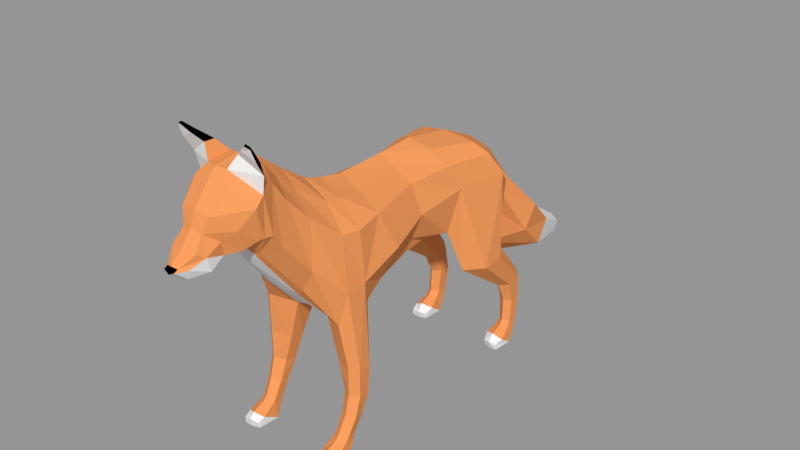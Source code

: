 # Source: fox.blend  (saved by Blender 2.79.0; exported with 4.5.12 LTS)
import bpy
from mathutils import Matrix  # noqa: F401  (used for matrix-valued properties, if any)

bpy.ops.wm.read_factory_settings(use_empty=True)
scene = bpy.context.scene
scene.name = 'Scene'

# ---- collections
col_collection_1 = bpy.data.collections.new('Collection 1'); scene.collection.children.link(col_collection_1)

# ---- materials (node trees are filled in below, after node groups)
mat_material_004 = bpy.data.materials.new('Material.004')
mat_material_004.alpha_threshold = 0.0
mat_material_004.use_transparent_shadow = False
mat_material_004.diffuse_color = (0.8, 0.2945, 0.09738, 1.0)
mat_material_004.specular_color = (0.7633, 0.2796, 0.1491)
mat_material_004.roughness = 0.5
mat_material_005 = bpy.data.materials.new('Material.005')
mat_material_005.alpha_threshold = 0.0
mat_material_005.use_transparent_shadow = False
mat_material_005.roughness = 0.5
mat_material_006 = bpy.data.materials.new('Material.006')
mat_material_006.alpha_threshold = 0.0
mat_material_006.use_transparent_shadow = False
mat_material_006.diffuse_color = (0.0, 0.0, 0.0, 1.0)
mat_material_006.roughness = 0.5

# ---- material node trees

# ---- meshes
me_cylinder_001 = bpy.data.meshes.new('Cylinder.001')
me_cylinder_001.from_pydata([(4.45, 0.8574, -1.809), (4.45, 1.083, 1.037), (5.017, 0.1517, -1.77), (5.036, 0.4701, 0.8794), (5.017, -0.7864, -1.429), (5.036, -0.5971, 0.8267), (4.45, -1.229, -1.231), (4.45, -1.157, 1.037), (3.846, -0.7087, -1.318), (3.654, -0.5912, 1.095), (3.846, 0.3347, -1.607), (3.654, 0.5286, 1.095), (5.228, 0.01528, 3.372), (4.45, 0.7369, 3.769), (5.228, -1.365, 3.082), (4.45, -2.15, 3.064), (3.603, -1.457, 3.281), (3.603, -0.01332, 3.634), (5.607, -3.712, 7.193), (4.453, -2.602, 7.806), (5.607, -5.903, 6.946), (4.45, -8.054, 7.264), (2.324, -5.974, 7.76), (2.324, -3.815, 8.227), (5.03, -3.113, 15.44), (3.658, -0.9911, 10.55), (4.021, -8.026, 15.29), (3.689, -9.44, 11.41), (1.887, -7.235, 10.98), (1.423, -3.008, 11.85), (0.0, -7.194, 11.01), (0.0, -2.769, 11.69), (4.319, -4.317, 17.51), (3.348, -8.982, 17.64), (2.806, -4.764, 18.39), (1.769, -9.721, 19.05), (0.0, -5.26, 19.01), (0.0, -10.32, 19.87), (1.561, -1.166, 16.28), (0.0, -1.363, 17.18), (1.578, -5.189, 11.65), (0.0, -5.207, 11.58), (4.065, -1.127, 13.77), (1.176, -0.725, 14.69), (0.0, -0.9252, 14.34), (3.975, -13.4, 14.79), (2.533, -13.42, 12.03), (2.329, -13.35, 10.8), (0.0, -13.08, 9.431), (2.847, -13.5, 17.39), (1.051, -13.82, 18.8), (0.0, -14.17, 19.69), (4.881, -17.65, 13.73), (3.312, -17.99, 10.48), (1.966, -18.13, 9.666), (0.0, -18.01, 8.79), (4.055, -19.06, 17.17), (1.941, -19.02, 18.51), (0.0, -19.06, 19.53), (4.38, -22.96, -1.832), (4.454, -21.06, 3.943), (4.841, -23.41, -1.703), (5.146, -21.69, 4.144), (5.035, -24.33, -1.499), (5.219, -22.96, 4.513), (4.312, -24.8, -1.334), (4.454, -23.57, 4.747), (3.643, -24.28, -1.378), (2.77, -22.88, 4.47), (3.754, -23.28, -1.678), (2.752, -21.61, 4.084), (3.87, -20.42, 9.613), (4.818, -21.7, 12.17), (4.731, -23.64, 11.94), (3.995, -24.09, 8.908), (1.705, -22.95, 8.443), (1.873, -20.22, 8.637), (0.0, -20.18, 8.693), (4.414, -21.25, 1.304), (5.048, -21.83, 1.486), (5.187, -22.98, 1.848), (4.446, -23.56, 2.029), (3.487, -22.98, 1.848), (3.487, -21.83, 1.486), (4.932, -22.55, -0.2688), (5.171, -23.54, 0.03812), (4.439, -24.04, 0.184), (3.633, -23.54, 0.03812), (3.709, -22.54, -0.2536), (4.424, -22.04, -0.3994), (0.0, -22.72, 8.673), (4.413, -21.78, 16.79), (2.403, -21.65, 18.94), (0.0, -21.67, 20.04), (4.107, -23.47, 16.97), (2.339, -23.22, 19.24), (0.0, -23.25, 20.6), (3.572, -26.32, 14.68), (2.38, -26.26, 12.49), (1.637, -26.19, 11.95), (0.0, -26.26, 11.88), (3.36, -26.15, 19.17), (1.524, -25.81, 21.05), (0.0, -25.65, 22.25), (3.276, -29.07, 17.95), (1.935, -29.75, 16.84), (1.466, -29.86, 16.63), (0.0, -30.1, 16.4), (2.906, -27.92, 21.14), (1.173, -27.41, 22.51), (0.0, -27.1, 23.36), (3.301, -29.97, 19.23), (2.019, -30.19, 17.56), (1.406, -30.3, 17.27), (0.0, -30.56, 17.17), (2.754, -29.25, 23.04), (1.1, -29.64, 24.78), (0.0, -29.9, 24.98), (0.0, -34.32, 17.09), (0.0, -32.82, 17.7), (1.485, -34.46, 17.54), (1.427, -33.17, 18.32), (1.576, -34.9, 18.85), (1.628, -33.51, 19.61), (1.259, -35.61, 19.29), (0.962, -34.71, 20.49), (0.0, -35.81, 19.47), (0.0, -34.84, 20.67), (0.0, -35.74, 16.95), (0.6712, -35.97, 17.29), (1.075, -36.21, 18.18), (0.554, -36.73, 18.35), (0.0, -36.9, 18.5), (0.0, -37.26, 18.23), (0.5234, -37.1, 18.17), (0.0, -31.78, 17.94), (2.288, -32.1, 18.53), (2.65, -32.78, 20.49), (1.463, -34.2, 21.83), (0.0, -34.36, 22.0), (0.0, -31.04, 17.75), (3.037, -31.14, 19.21), (3.505, -31.66, 22.09), (1.802, -32.47, 23.7), (0.0, -32.7, 24.0), (3.169, -30.67, 19.28), (3.318, -30.71, 22.8), (1.007, -31.9, 24.59), (0.0, -32.13, 24.67), (0.0, -37.15, 17.91), (3.691, -31.99, 27.04), (2.068, -31.1, 18.42), (1.38, -31.08, 18.06), (1.381, -31.94, 18.11), (3.038, -31.15, 19.21), (0.0, -28.81, 24.64), (1.606, -29.05, 24.14), (3.314, -32.09, 27.22), (3.337, -32.25, 27.06), (3.765, -32.08, 26.86), (3.683, -30.87, 24.44), (3.83, -31.66, 25.77), (2.585, -31.98, 26.48), (1.774, -31.46, 25.79), (3.032, -30.56, 25.22), (3.203, -31.29, 26.38), (1.69, -30.52, 25.79), (2.498, -31.47, 26.61), (1.56, -1.065, 14.38), (2.154, -1.746, 16.83), (0.0, -0.5064, 14.79), (0.0, -0.8973, 16.5), (0.0, 4.959, 2.641), (0.0, 9.134, 6.413), (3.292, 6.411, 3.817), (2.772, 8.556, 5.589), (0.0, 0.2445, 16.05), (0.0, 1.986, 14.64), (0.0, 5.285, 10.58), (1.141, -0.1672, 13.8), (2.137, 0.5998, 11.5), (3.401, 3.736, 6.413), (0.0, 1.445, 4.673), (0.0, -0.2493, 10.57), (0.0, -0.2166, 13.32), (1.473, 0.165, 15.01), (2.418, 1.427, 12.76), (3.63, 4.929, 8.839), (0.0, 13.4, 1.44), (0.0, 14.11, 3.109), (1.162, 13.02, 1.937), (1.182, 13.39, 2.936), (4.452, 0.6428, -2.361), (5.069, -0.1254, -2.318), (5.069, -1.146, -1.947), (4.452, -1.628, -1.732), (3.794, -1.062, -1.827), (3.794, 0.07381, -2.141), (4.426, -3.366, -2.779), (4.452, 0.6428, -2.361), (5.069, -0.1254, -2.318), (5.069, -1.146, -1.947), (4.452, -1.628, -1.732), (3.794, -1.062, -1.827), (3.794, 0.07381, -2.141), (4.414, -0.1145, -3.585), (5.356, -1.123, -3.488), (5.356, -2.441, -2.621), (4.457, -2.729, -2.146), (3.493, -2.277, -2.478), (3.543, -0.8602, -3.51), (4.424, -3.107, -3.588), (5.203, -3.201, -3.482), (5.183, -3.239, -2.925), (4.426, -3.366, -2.779), (3.745, -3.139, -2.931), (3.703, -2.952, -3.521), (4.388, -23.22, -2.399), (4.955, -23.69, -2.318), (5.061, -24.71, -1.947), (4.338, -25.19, -1.732), (3.589, -24.63, -1.827), (3.755, -23.54, -2.166), (4.3, -23.68, -3.585), (5.242, -24.69, -3.488), (5.242, -26.0, -2.621), (4.343, -26.41, -2.207), (3.496, -26.0, -2.619), (3.429, -24.42, -3.51), (4.31, -26.67, -3.588), (5.089, -26.76, -3.482), (5.069, -26.8, -2.865), (4.312, -26.94, -2.642), (3.631, -26.7, -2.931), (3.59, -26.51, -3.521)], [], [(0, 1, 3, 2), (2, 3, 5, 4), (4, 5, 7, 6), (6, 7, 9, 8), (5, 3, 12, 14), (8, 9, 11, 10), (10, 11, 1, 0), (12, 13, 19, 18), (11, 9, 16, 17), (3, 1, 13, 12), (7, 5, 14, 15), (1, 11, 17, 13), (9, 7, 15, 16), (23, 22, 28, 40, 29), (13, 17, 23, 19), (16, 15, 21, 22), (14, 12, 18, 20), (17, 16, 22, 23), (15, 14, 20, 21), (24, 42, 25, 29, 40, 28, 27, 26), (21, 20, 26, 27), (18, 19, 25, 42, 24), (19, 23, 29, 25), (22, 21, 27, 28), (20, 18, 24, 26), (28, 40, 41, 30), (26, 24, 32, 33), (33, 32, 34, 35), (35, 34, 36, 37), (182, 181, 174, 172), (32, 24, 169, 34), (39, 169, 34, 36), (168, 42, 25, 29), (41, 40, 29, 31), (169, 24, 42, 168), (31, 29, 168, 44), (26, 33, 49, 45), (28, 27, 46, 47), (33, 35, 50, 49), (27, 26, 45, 46), (28, 30, 48, 47), (35, 37, 51, 50), (49, 50, 57, 56), (47, 48, 55, 54), (46, 45, 52, 53), (50, 51, 58, 57), (45, 49, 56, 52), (47, 46, 53, 54), (78, 60, 62, 79), (79, 62, 64, 80), (80, 64, 66, 81), (81, 66, 68, 82), (82, 68, 70, 83), (83, 70, 60, 78), (68, 66, 74, 75), (64, 62, 72, 73), (70, 68, 75, 76), (62, 60, 71, 72), (66, 64, 73, 74), (60, 70, 76, 71), (54, 53, 71, 76), (53, 52, 72, 71), (54, 55, 77, 76), (88, 83, 78, 89), (87, 82, 83, 88), (86, 81, 82, 87), (85, 80, 81, 86), (84, 79, 80, 85), (89, 78, 79, 84), (59, 89, 84, 61), (61, 84, 85, 63), (63, 85, 86, 65), (65, 86, 87, 67), (67, 87, 88, 69), (69, 88, 89, 59), (76, 77, 90, 75), (57, 58, 93, 92), (56, 57, 92, 91), (56, 91, 72, 52), (92, 93, 96, 95), (91, 92, 95, 94), (72, 91, 94, 73), (75, 90, 100, 99), (94, 95, 102, 101), (75, 74, 98, 99), (95, 96, 103, 102), (73, 94, 101, 97), (74, 73, 97, 98), (98, 97, 104, 105), (102, 103, 110, 109), (101, 102, 109, 108), (99, 98, 105, 106), (97, 101, 108, 104), (99, 100, 107, 106), (109, 110, 155, 156), (108, 109, 156, 115), (106, 105, 112, 113), (104, 108, 115, 111), (106, 107, 114, 113), (105, 104, 111, 112), (118, 119, 121, 120), (120, 121, 122), (122, 123, 125, 124), (124, 125, 127, 126), (122, 124, 131, 130), (124, 126, 132, 131), (120, 122, 130, 129), (118, 120, 129, 128), (130, 131, 134), (150, 157, 158, 159), (133, 134, 131, 132), (134, 129, 130), (123, 121, 136, 137), (121, 153, 136), (125, 123, 137, 138), (127, 125, 138, 139), (139, 138, 143, 144), (137, 136, 141, 142), (138, 137, 142, 143), (143, 142, 146, 147), (144, 143, 147, 148), (142, 141, 145, 146), (128, 129, 134, 149), (116, 117, 148, 147), (162, 161, 159, 158), (111, 115, 146, 145), (151, 154, 136), (112, 111, 145, 151), (113, 112, 151, 152), (114, 140, 152, 113), (153, 121, 119, 135), (153, 135, 140, 152), (136, 153, 152, 151), (145, 141, 154, 151), (156, 155, 117, 116), (115, 156, 116), (149, 134, 133), (161, 165, 150, 159), (165, 167, 157, 150), (167, 162, 158, 157), (116, 147, 163, 166), (166, 163, 162, 167), (115, 116, 166, 164), (164, 166, 167, 165), (146, 115, 164, 160), (160, 164, 165, 161), (147, 146, 160, 163), (163, 160, 161, 162), (38, 43, 168, 169), (171, 38, 169, 39), (43, 170, 44, 168), (172, 174, 190, 188), (181, 187, 175, 174), (187, 178, 173, 175), (38, 171, 176, 185), (185, 176, 177, 186), (186, 177, 178, 187), (43, 38, 185, 179), (179, 185, 186, 180), (180, 186, 187, 181), (170, 43, 179, 184), (184, 179, 180, 183), (183, 180, 181, 182), (188, 190, 191, 189), (174, 175, 191, 190), (175, 173, 189, 191), (2, 4, 194, 193), (8, 10, 197, 196), (0, 2, 193, 192), (4, 6, 195, 194), (10, 0, 192, 197), (6, 8, 196, 195), (200, 201, 207, 206), (203, 204, 210, 209), (201, 202, 208, 207), (199, 200, 206, 205), (204, 199, 205, 210), (202, 203, 209, 208), (205, 206, 212, 211), (210, 205, 211, 216), (208, 209, 215, 214), (206, 207, 213, 212), (209, 210, 216, 215), (207, 208, 214, 213), (211, 214, 215, 216), (214, 211, 212, 213), (218, 219, 225, 224), (221, 222, 228, 227), (219, 220, 226, 225), (217, 218, 224, 223), (222, 217, 223, 228), (220, 221, 227, 226), (223, 224, 230, 229), (228, 223, 229, 234), (226, 227, 233, 232), (224, 225, 231, 230), (227, 228, 234, 233), (225, 226, 232, 231), (229, 232, 233, 234), (232, 229, 230, 231), (65, 220, 219, 63), (67, 221, 220, 65), (63, 219, 218, 61), (61, 218, 217, 59), (59, 217, 222, 69), (69, 222, 221, 67), (122, 121, 123)])
me_cylinder_001.polygons.foreach_set('material_index', [0, 0, 0, 0, 0, 0, 0, 0, 0, 0, 0, 0, 0, 0, 0, 0, 0, 0, 0, 0, 0, 0, 0, 0, 0, 1, 0, 0, 0, 0, 0, 0, 0, 1, 0, 1, 0, 0, 0, 0, 1, 0, 0, 1, 0, 0, 0, 0, 0, 0, 0, 0, 0, 0, 0, 0, 0, 0, 0, 0, 0, 0, 1, 0, 0, 0, 0, 0, 0, 0, 0, 0, 0, 0, 0, 1, 0, 0, 0, 0, 0, 0, 1, 0, 0, 0, 0, 0, 0, 0, 0, 0, 0, 1, 0, 0, 0, 0, 1, 0, 1, 1, 0, 0, 0, 0, 1, 1, 0, 2, 2, 1, 0, 0, 0, 0, 0, 0, 0, 0, 0, 0, 1, 0, 1, 0, 0, 0, 0, 1, 1, 1, 0, 0, 0, 0, 2, 2, 2, 2, 0, 2, 0, 2, 0, 2, 1, 1, 0, 0, 1, 1, 0, 0, 0, 0, 0, 0, 0, 0, 0, 0, 0, 1, 1, 1, 0, 0, 0, 0, 0, 0, 0, 0, 0, 0, 0, 0, 1, 1, 1, 1, 1, 1, 1, 1, 0, 0, 0, 0, 0, 0, 1, 1, 1, 1, 1, 1, 1, 1, 0, 0, 0, 0, 0, 0, 0])
me_cylinder_001.materials.append(mat_material_004)
me_cylinder_001.materials.append(mat_material_005)
me_cylinder_001.materials.append(mat_material_006)
me_cylinder_001.use_remesh_preserve_volume = False
me_cylinder_001.use_remesh_preserve_attributes = False
me_cylinder_001.use_mirror_vertex_groups = False
me_cylinder_001.update()

# ---- objects
ob_cylinder = bpy.data.objects.new('Cylinder', me_cylinder_001)

# ---- transforms, parenting, visibility, modifiers, constraints
ob_cylinder.location = (2.504e-09, 2.324, 0.6077)
ob_cylinder.scale = (0.168, 0.168, 0.168)
ob_cylinder.lineart.crease_threshold = 0.0
_m = ob_cylinder.modifiers.new('Mirror', 'MIRROR')
_m.use_clip = True

# ---- collection membership
col_collection_1.objects.link(ob_cylinder)

# ---- scene / render settings (as saved in the file)
scene.frame_start = 1; scene.frame_end = 250; scene.frame_set(34)
scene.render.engine = 'BLENDER_EEVEE_NEXT'
scene.render.resolution_percentage = 50
scene.render.dither_intensity = 0.0
scene.cycles.use_denoising = False
scene.cycles.samples = 128
scene.cycles.sampling_pattern = 'TABULATED_SOBOL'
scene.cycles.use_adaptive_sampling = False
scene.cycles.use_light_tree = False
scene.cycles.blur_glossy = 0.0
scene.cycles.sample_clamp_indirect = 0.0
scene.view_settings.view_transform = 'Standard'
bpy.context.view_layer.update()

# ---- added for rendering (the .blend has no active camera and no usable light): camera, sun + grey world if the file has none
cam_auto = bpy.data.cameras.new('AutoCamera')
cam_auto.lens = 50.0
cam_auto.sensor_width = 36.0
cam_auto.clip_end = 1000.0
ob_auto_camera = bpy.data.objects.new('AutoCamera', cam_auto)
scene.collection.objects.link(ob_auto_camera)
ob_auto_camera.location = (9.47053, -10.9844, 10.1685)
ob_auto_camera.rotation_euler = (1.09748, -7.21219e-08, 0.694738)
scene.camera = ob_auto_camera
light_auto_sun = bpy.data.lights.new('AutoSun', 'SUN')
light_auto_sun.energy = 3.0
light_auto_sun.angle = 0.0523599
ob_auto_sun = bpy.data.objects.new('AutoSun', light_auto_sun)
scene.collection.objects.link(ob_auto_sun)
ob_auto_sun.rotation_euler = (0.872665, 0.174533, 0.523599)
if scene.world is None:
    world_auto = bpy.data.worlds.new('AutoWorld')
    world_auto.color = (0.3, 0.3, 0.3)
    scene.world = world_auto
bpy.context.view_layer.update()
